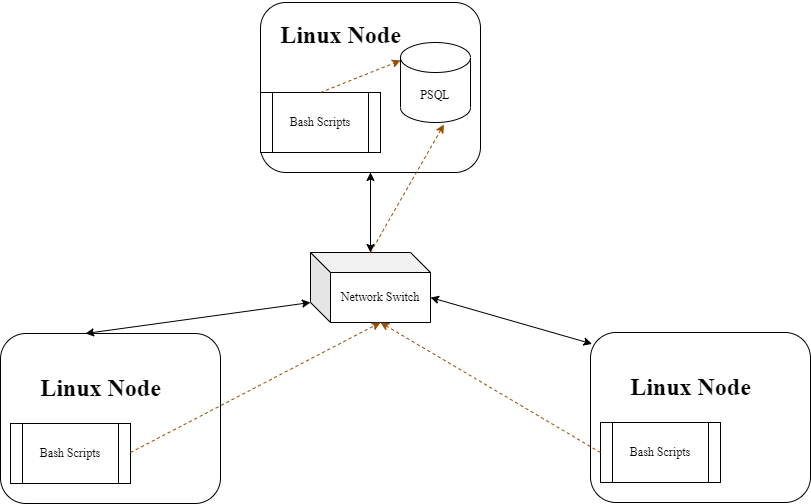

The diagram above was exported from draw.io. Its source (the exported page's mxGraphModel, read from the mxfile embedded in the PNG):
<mxGraphModel dx="1232" dy="539" grid="1" gridSize="10" guides="1" tooltips="1" connect="1" arrows="1" fold="1" page="1" pageScale="1" pageWidth="850" pageHeight="1100" math="0" shadow="0">
  <root>
    <mxCell id="0" />
    <mxCell id="1" parent="0" />
    <mxCell id="EPV_Y1bv4eVEXm3Sy8Bk-19" style="edgeStyle=orthogonalEdgeStyle;rounded=0;orthogonalLoop=1;jettySize=auto;html=1;entryX=0.5;entryY=0;entryDx=0;entryDy=0;entryPerimeter=0;fontFamily=Times New Roman;" edge="1" parent="1" source="EPV_Y1bv4eVEXm3Sy8Bk-1" target="EPV_Y1bv4eVEXm3Sy8Bk-17">
      <mxGeometry relative="1" as="geometry" />
    </mxCell>
    <mxCell id="EPV_Y1bv4eVEXm3Sy8Bk-1" value="&lt;h3 style=&quot;line-height: 0.5;&quot;&gt;&lt;br&gt;&lt;/h3&gt;" style="rounded=1;whiteSpace=wrap;html=1;align=left;" vertex="1" parent="1">
      <mxGeometry x="290" y="40" width="220" height="170" as="geometry" />
    </mxCell>
    <mxCell id="EPV_Y1bv4eVEXm3Sy8Bk-2" value="PSQL" style="shape=cylinder3;whiteSpace=wrap;html=1;boundedLbl=1;backgroundOutline=1;size=15;fontFamily=Times New Roman;" vertex="1" parent="1">
      <mxGeometry x="430" y="80" width="70" height="80" as="geometry" />
    </mxCell>
    <mxCell id="EPV_Y1bv4eVEXm3Sy8Bk-9" value="Bash Scripts" style="shape=process;whiteSpace=wrap;html=1;backgroundOutline=1;fontFamily=Times New Roman;" vertex="1" parent="1">
      <mxGeometry x="290" y="130" width="120" height="60" as="geometry" />
    </mxCell>
    <mxCell id="EPV_Y1bv4eVEXm3Sy8Bk-10" value="&lt;h1&gt;Linux Node&lt;/h1&gt;" style="text;html=1;resizable=0;autosize=1;align=center;verticalAlign=middle;points=[];fillColor=none;strokeColor=none;rounded=0;fontFamily=Times New Roman;rotation=0;" vertex="1" parent="1">
      <mxGeometry x="300" y="38" width="140" height="70" as="geometry" />
    </mxCell>
    <mxCell id="EPV_Y1bv4eVEXm3Sy8Bk-11" value="&lt;h3 style=&quot;line-height: 0.5;&quot;&gt;&lt;br&gt;&lt;/h3&gt;" style="rounded=1;whiteSpace=wrap;html=1;align=left;" vertex="1" parent="1">
      <mxGeometry x="30" y="371" width="220" height="170" as="geometry" />
    </mxCell>
    <mxCell id="EPV_Y1bv4eVEXm3Sy8Bk-12" value="&lt;h1&gt;Linux Node&lt;/h1&gt;" style="text;html=1;resizable=0;autosize=1;align=center;verticalAlign=middle;points=[];fillColor=none;strokeColor=none;rounded=0;fontFamily=Times New Roman;rotation=0;" vertex="1" parent="1">
      <mxGeometry x="60" y="391" width="140" height="70" as="geometry" />
    </mxCell>
    <mxCell id="EPV_Y1bv4eVEXm3Sy8Bk-13" value="Bash Scripts" style="shape=process;whiteSpace=wrap;html=1;backgroundOutline=1;fontFamily=Times New Roman;" vertex="1" parent="1">
      <mxGeometry x="40" y="461" width="120" height="60" as="geometry" />
    </mxCell>
    <mxCell id="EPV_Y1bv4eVEXm3Sy8Bk-14" value="&lt;h3 style=&quot;line-height: 0.5;&quot;&gt;&lt;br&gt;&lt;/h3&gt;" style="rounded=1;whiteSpace=wrap;html=1;align=left;" vertex="1" parent="1">
      <mxGeometry x="620" y="370" width="220" height="170" as="geometry" />
    </mxCell>
    <mxCell id="EPV_Y1bv4eVEXm3Sy8Bk-15" value="&lt;h1&gt;Linux Node&lt;/h1&gt;" style="text;html=1;resizable=0;autosize=1;align=center;verticalAlign=middle;points=[];fillColor=none;strokeColor=none;rounded=0;fontFamily=Times New Roman;rotation=0;" vertex="1" parent="1">
      <mxGeometry x="650" y="390" width="140" height="70" as="geometry" />
    </mxCell>
    <mxCell id="EPV_Y1bv4eVEXm3Sy8Bk-16" value="Bash Scripts" style="shape=process;whiteSpace=wrap;html=1;backgroundOutline=1;fontFamily=Times New Roman;" vertex="1" parent="1">
      <mxGeometry x="630" y="460" width="120" height="60" as="geometry" />
    </mxCell>
    <mxCell id="EPV_Y1bv4eVEXm3Sy8Bk-18" style="edgeStyle=orthogonalEdgeStyle;rounded=0;orthogonalLoop=1;jettySize=auto;html=1;entryX=0.5;entryY=1;entryDx=0;entryDy=0;fontFamily=Times New Roman;" edge="1" parent="1" source="EPV_Y1bv4eVEXm3Sy8Bk-17" target="EPV_Y1bv4eVEXm3Sy8Bk-1">
      <mxGeometry relative="1" as="geometry" />
    </mxCell>
    <mxCell id="EPV_Y1bv4eVEXm3Sy8Bk-17" value="Network Switch" style="shape=cube;whiteSpace=wrap;html=1;boundedLbl=1;backgroundOutline=1;darkOpacity=0.05;darkOpacity2=0.1;fontFamily=Times New Roman;" vertex="1" parent="1">
      <mxGeometry x="340" y="290" width="120" height="70" as="geometry" />
    </mxCell>
    <mxCell id="EPV_Y1bv4eVEXm3Sy8Bk-22" value="" style="endArrow=classic;startArrow=classic;html=1;rounded=0;fontFamily=Times New Roman;entryX=0;entryY=0;entryDx=0;entryDy=50;entryPerimeter=0;" edge="1" parent="1" target="EPV_Y1bv4eVEXm3Sy8Bk-17">
      <mxGeometry width="50" height="50" relative="1" as="geometry">
        <mxPoint x="115" y="371" as="sourcePoint" />
        <mxPoint x="165" y="321" as="targetPoint" />
      </mxGeometry>
    </mxCell>
    <mxCell id="EPV_Y1bv4eVEXm3Sy8Bk-24" value="" style="endArrow=classic;startArrow=classic;html=1;rounded=0;fontFamily=Times New Roman;entryX=0.007;entryY=0.067;entryDx=0;entryDy=0;entryPerimeter=0;exitX=0;exitY=0;exitDx=120;exitDy=45;exitPerimeter=0;" edge="1" parent="1" source="EPV_Y1bv4eVEXm3Sy8Bk-17" target="EPV_Y1bv4eVEXm3Sy8Bk-14">
      <mxGeometry width="50" height="50" relative="1" as="geometry">
        <mxPoint x="460" y="360" as="sourcePoint" />
        <mxPoint x="510" y="310" as="targetPoint" />
      </mxGeometry>
    </mxCell>
    <mxCell id="EPV_Y1bv4eVEXm3Sy8Bk-32" value="" style="html=1;labelBackgroundColor=#ffffff;startArrow=none;startFill=0;startSize=6;endArrow=classic;endFill=1;endSize=6;jettySize=auto;orthogonalLoop=1;strokeWidth=1;dashed=1;fontSize=14;rounded=0;fontFamily=Times New Roman;entryX=0;entryY=0;entryDx=70;entryDy=70;entryPerimeter=0;strokeColor=#994C00;" edge="1" parent="1" target="EPV_Y1bv4eVEXm3Sy8Bk-17">
      <mxGeometry width="60" height="60" relative="1" as="geometry">
        <mxPoint x="160" y="490" as="sourcePoint" />
        <mxPoint x="220" y="430" as="targetPoint" />
      </mxGeometry>
    </mxCell>
    <mxCell id="EPV_Y1bv4eVEXm3Sy8Bk-34" value="" style="html=1;labelBackgroundColor=#ffffff;startArrow=none;startFill=0;startSize=6;endArrow=classic;endFill=1;endSize=6;jettySize=auto;orthogonalLoop=1;strokeWidth=1;dashed=1;fontSize=14;rounded=0;fontFamily=Times New Roman;entryX=0;entryY=0;entryDx=70;entryDy=70;entryPerimeter=0;strokeColor=#994C00;" edge="1" parent="1" target="EPV_Y1bv4eVEXm3Sy8Bk-17">
      <mxGeometry width="60" height="60" relative="1" as="geometry">
        <mxPoint x="630" y="490" as="sourcePoint" />
        <mxPoint x="690" y="430" as="targetPoint" />
      </mxGeometry>
    </mxCell>
    <mxCell id="EPV_Y1bv4eVEXm3Sy8Bk-36" value="" style="html=1;labelBackgroundColor=#ffffff;startArrow=none;startFill=0;startSize=6;endArrow=classic;endFill=1;endSize=6;jettySize=auto;orthogonalLoop=1;strokeWidth=1;dashed=1;fontSize=14;rounded=0;fontFamily=Times New Roman;entryX=0.62;entryY=1.025;entryDx=0;entryDy=0;entryPerimeter=0;strokeColor=#994C00;" edge="1" parent="1" target="EPV_Y1bv4eVEXm3Sy8Bk-2">
      <mxGeometry width="60" height="60" relative="1" as="geometry">
        <mxPoint x="400" y="290" as="sourcePoint" />
        <mxPoint x="460" y="230" as="targetPoint" />
      </mxGeometry>
    </mxCell>
    <mxCell id="EPV_Y1bv4eVEXm3Sy8Bk-37" value="" style="html=1;labelBackgroundColor=#ffffff;startArrow=none;startFill=0;startSize=6;endArrow=classic;endFill=1;endSize=6;jettySize=auto;orthogonalLoop=1;strokeWidth=1;dashed=1;fontSize=14;rounded=0;fontFamily=Times New Roman;entryX=0.929;entryY=0.857;entryDx=0;entryDy=0;entryPerimeter=0;exitX=0.5;exitY=0;exitDx=0;exitDy=0;strokeColor=#994C00;" edge="1" parent="1" source="EPV_Y1bv4eVEXm3Sy8Bk-9" target="EPV_Y1bv4eVEXm3Sy8Bk-10">
      <mxGeometry width="60" height="60" relative="1" as="geometry">
        <mxPoint x="350" y="140" as="sourcePoint" />
        <mxPoint x="400" y="80" as="targetPoint" />
      </mxGeometry>
    </mxCell>
  </root>
</mxGraphModel>